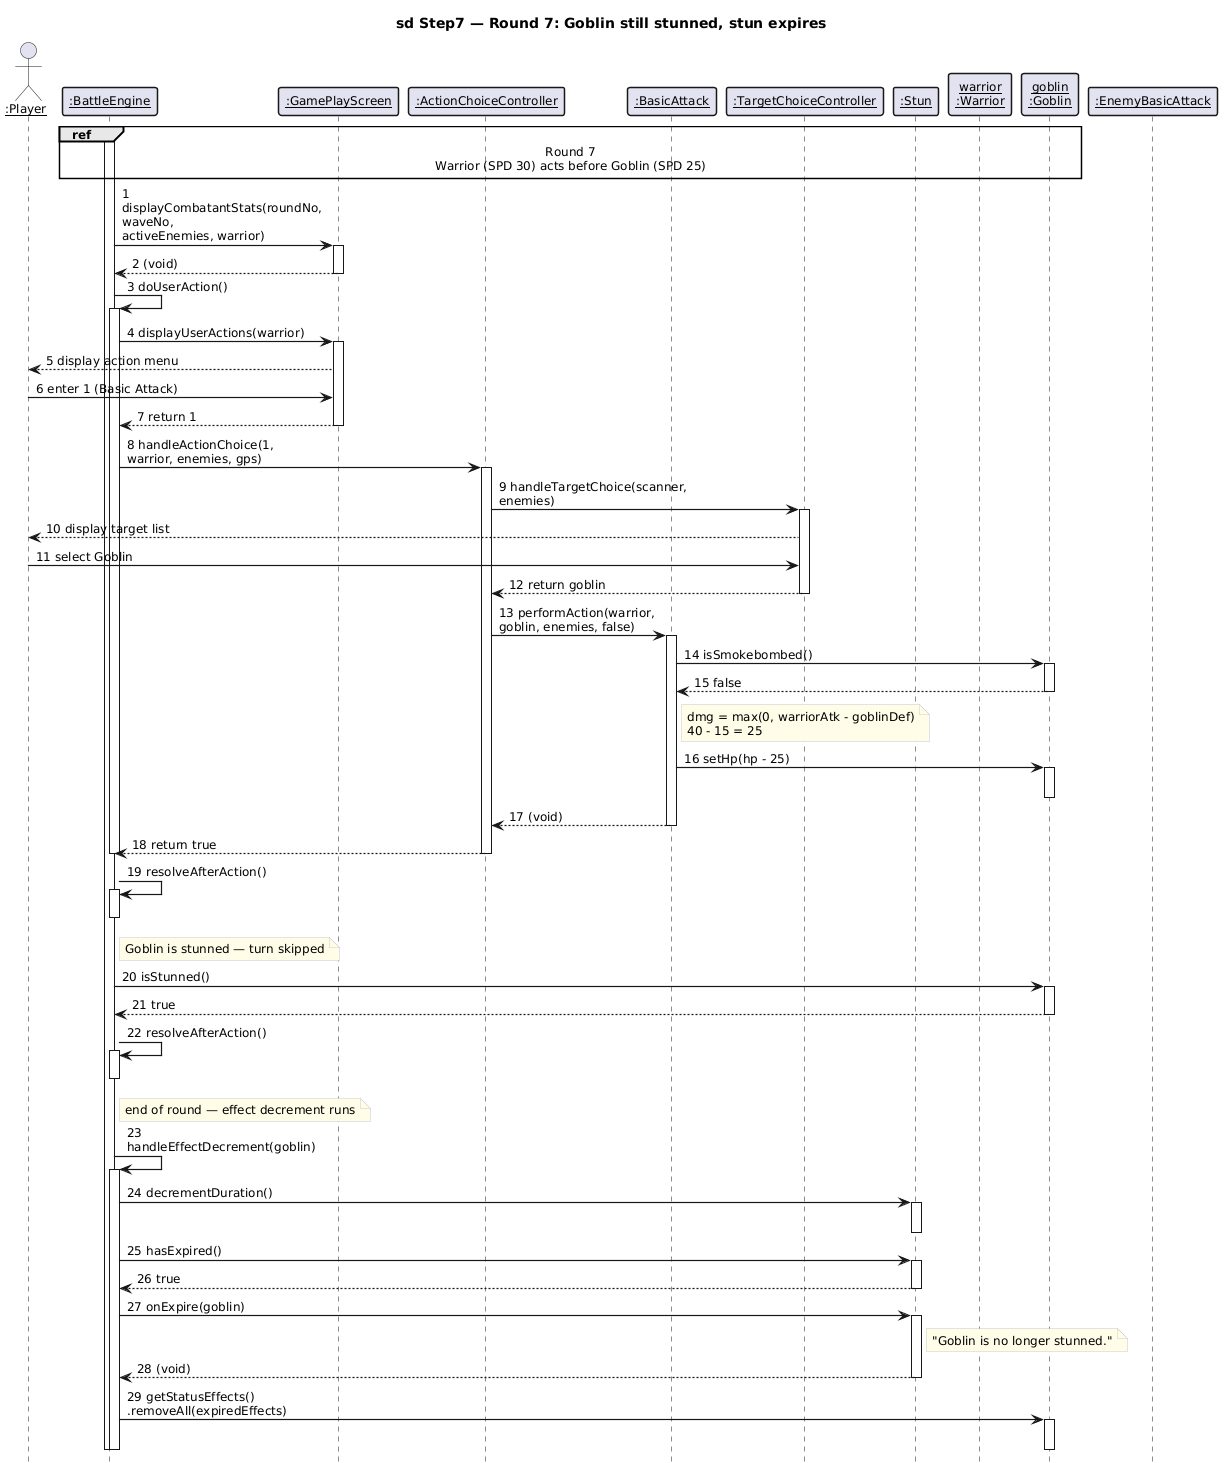

The diagram above was rendered by PlantUML. Its source (embedded in the PNG):
@startuml
skinparam sequenceMessageAlign left
skinparam responseMessageBelowArrow true
skinparam maxMessageSize 200
skinparam sequenceGroupBorderThickness 1.5
skinparam sequenceLifeLineBorderThickness 1.5
skinparam sequenceArrowThickness 1.2
skinparam sequenceParticipantBorderThickness 1.5
skinparam defaultFontSize 12
skinparam NoteBackgroundColor #FFFDE7
skinparam NoteBorderColor #CCCCCC
skinparam sequenceParticipant underline
hide footbox

title sd Step7 — Round 7: Goblin still stunned, stun expires

actor ":Player" as Player
participant ":BattleEngine" as BE
participant ":GamePlayScreen" as GPS
participant ":ActionChoiceController" as ACC
participant ":BasicAttack" as BA
participant ":TargetChoiceController" as TCC
participant ":Stun" as ST
participant "warrior\n:Warrior" as W
participant "goblin\n:Goblin" as G
participant ":EnemyBasicAttack" as EBA

ref over BE, G : Round 7\nWarrior (SPD 30) acts before Goblin (SPD 25)

activate BE
BE -> GPS : 1 displayCombatantStats(roundNo, waveNo,\nactiveEnemies, warrior)
activate GPS
GPS --> BE : 2 (void)
deactivate GPS

BE -> BE : 3 doUserAction()
activate BE
BE -> GPS : 4 displayUserActions(warrior)
activate GPS
GPS --> Player : 5 display action menu
Player -> GPS : 6 enter 1 (Basic Attack)
GPS --> BE : 7 return 1
deactivate GPS
BE -> ACC : 8 handleActionChoice(1,\nwarrior, enemies, gps)
activate ACC
ACC -> TCC : 9 handleTargetChoice(scanner, enemies)
activate TCC
TCC --> Player : 10 display target list
Player -> TCC : 11 select Goblin
TCC --> ACC : 12 return goblin
deactivate TCC
ACC -> BA : 13 performAction(warrior,\ngoblin, enemies, false)
activate BA
BA -> G : 14 isSmokebombed()
activate G
G --> BA : 15 false
deactivate G
note right of BA
  dmg = max(0, warriorAtk - goblinDef)
  40 - 15 = 25
end note
BA -> G : 16 setHp(hp - 25)
activate G
deactivate G
BA --> ACC : 17 (void)
deactivate BA
ACC --> BE : 18 return true
deactivate ACC
deactivate BE

BE -> BE : 19 resolveAfterAction()
activate BE
deactivate BE

note right of BE : Goblin is stunned — turn skipped
BE -> G : 20 isStunned()
activate G
G --> BE : 21 true
deactivate G

BE -> BE : 22 resolveAfterAction()
activate BE
deactivate BE

note right of BE : end of round — effect decrement runs
BE -> BE : 23 handleEffectDecrement(goblin)
activate BE
BE -> ST : 24 decrementDuration()
activate ST
deactivate ST
BE -> ST : 25 hasExpired()
activate ST
ST --> BE : 26 true
deactivate ST
BE -> ST : 27 onExpire(goblin)
activate ST
note right of ST : "Goblin is no longer stunned."
ST --> BE : 28 (void)
deactivate ST
BE -> G : 29 getStatusEffects()\n.removeAll(expiredEffects)
activate G
deactivate G
deactivate BE

deactivate BE
@enduml